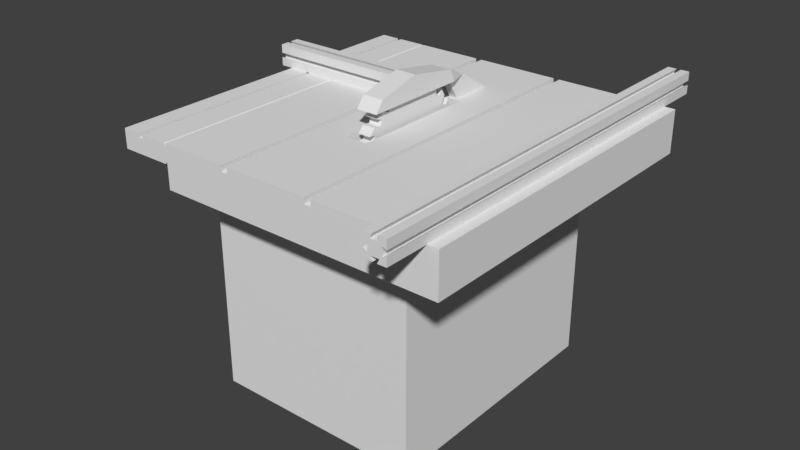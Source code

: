 # Source: CircularSawTable.blend  (saved by Blender 2.79.0; exported with 4.5.12 LTS)
import bpy
from mathutils import Matrix  # noqa: F401  (used for matrix-valued properties, if any)

bpy.ops.wm.read_factory_settings(use_empty=True)
scene = bpy.context.scene
scene.name = 'Scene'

# ---- collections
col_collection_1 = bpy.data.collections.new('Collection 1'); scene.collection.children.link(col_collection_1)

# ---- materials (node trees are filled in below, after node groups)
mat_lookupmaterial = bpy.data.materials.new('LookupMaterial')
mat_lookupmaterial.alpha_threshold = 0.0
mat_lookupmaterial.use_transparent_shadow = False
mat_lookupmaterial.roughness = 0.5
mat_lookupmaterial.line_color = (0.0, 0.0, 0.0, 1.0)

# ---- material node trees

# ---- world
world_world = bpy.data.worlds.new('World'); scene.world = world_world
world_world.color = (0.05088, 0.05088, 0.05088)
world_world.use_sun_shadow = False
world_world.sun_shadow_jitter_overblur = 0.0
world_world.cycles.sampling_method = 'MANUAL'

# ---- meshes
me_circularsaw = bpy.data.meshes.new('CircularSaw')
me_circularsaw.from_pydata([(-0.03, 0.29, 0.01), (-0.03, 0.27, 4.657e-08), (-0.03, 0.28, -0.03), (-0.03, 0.26, 1.676e-08), (-0.03, 0.25, 0.02), (-0.03, -1.356e-08, 5.681e-08), (-0.03, 0.2775, 0.08472), (-0.03, 0.2608, 0.06988), (-0.03, 0.2782, 0.04349), (-0.03, 0.2511, 0.06729), (-0.03, 0.2363, 0.08402), (-0.03, 0.2461, 0.1537), (-0.03, 0.2338, 0.135), (-0.03, 0.2575, 0.114), (-0.03, 0.2252, 0.13), (-0.03, 0.2065, 0.1423), (-0.03, 0.198, 0.2121), (-0.03, 0.1909, 0.1909), (-0.03, 0.2192, 0.1768), (-0.03, 0.1838, 0.1838), (-0.03, 0.1626, 0.1909), (-0.03, 0.1363, 0.2561), (-0.03, 0.135, 0.2338), (-0.03, 0.166, 0.2275), (-0.03, 0.13, 0.2252), (-0.03, 0.1077, 0.2265), (-0.03, 0.0654, 0.2827), (-0.03, 0.06988, 0.2608), (-0.03, 0.1014, 0.2627), (-0.03, 0.06729, 0.2511), (-0.03, 0.04539, 0.2467), (-0.03, -0.01, 0.29), (-0.03, -2.748e-08, 0.27), (-0.03, 0.03, 0.28), (-0.03, 3.663e-09, 0.26), (-0.03, -0.02, 0.25), (-0.03, 0.2561, -0.1363), (-0.03, -0.08472, 0.2775), (-0.03, -0.06988, 0.2608), (-0.03, -0.04349, 0.2782), (-0.03, -0.06729, 0.2511), (-0.03, -0.08402, 0.2363), (-0.03, 0.2121, -0.198), (-0.03, -0.1537, 0.2461), (-0.03, -0.135, 0.2338), (-0.03, -0.114, 0.2575), (-0.03, -0.13, 0.2252), (-0.03, -0.1423, 0.2065), (-0.03, -0.2121, 0.198), (-0.03, -0.1909, 0.1909), (-0.03, -0.1768, 0.2192), (-0.03, -0.1838, 0.1838), (-0.03, -0.1909, 0.1626), (-0.03, -0.2561, 0.1363), (-0.03, -0.2338, 0.135), (-0.03, -0.2275, 0.166), (-0.03, -0.2252, 0.13), (-0.03, -0.2265, 0.1077), (-0.03, -0.2827, 0.0654), (-0.03, -0.2608, 0.06988), (-0.03, -0.2627, 0.1014), (-0.03, -0.2511, 0.06729), (-0.03, -0.2467, 0.04539), (-0.03, -0.29, -0.01), (-0.03, -0.27, -1.676e-08), (-0.03, -0.28, 0.03), (-0.03, -0.26, 1.397e-08), (-0.03, -0.25, -0.02), (-0.03, -0.2775, -0.08472), (-0.03, -0.2608, -0.06988), (-0.03, -0.2782, -0.04349), (-0.03, -0.2511, -0.06729), (-0.03, -0.2363, -0.08402), (-0.03, 0.2827, -0.0654), (-0.03, -0.2461, -0.1537), (-0.03, -0.2338, -0.135), (-0.03, -0.2575, -0.114), (-0.03, -0.2252, -0.13), (-0.03, -0.2065, -0.1423), (-0.03, -0.198, -0.2121), (-0.03, -0.1909, -0.1909), (-0.03, -0.2192, -0.1768), (-0.03, -0.1838, -0.1838), (-0.03, -0.1626, -0.1909), (-0.03, -0.1363, -0.2561), (-0.03, -0.135, -0.2338), (-0.03, -0.166, -0.2275), (-0.03, -0.13, -0.2252), (-0.03, -0.1077, -0.2265), (-0.03, -0.0654, -0.2827), (-0.03, -0.06988, -0.2608), (-0.03, -0.1014, -0.2627), (-0.03, -0.06729, -0.2511), (-0.03, -0.04539, -0.2467), (-0.03, 0.01, -0.29), (-0.03, 3.762e-08, -0.27), (-0.03, -0.03, -0.28), (-0.03, 6.475e-09, -0.26), (-0.03, 0.02, -0.25), (-0.03, 0.08472, -0.2775), (-0.03, 0.06988, -0.2608), (-0.03, 0.04349, -0.2782), (-0.03, 0.06729, -0.2511), (-0.03, 0.08402, -0.2363), (-0.03, 0.1537, -0.2461), (-0.03, 0.135, -0.2338), (-0.03, 0.114, -0.2575), (-0.03, 0.13, -0.2252), (-0.03, 0.1423, -0.2065), (-0.03, 0.1909, -0.1909), (-0.03, 0.1768, -0.2192), (-0.03, 0.1838, -0.1838), (-0.03, 0.1909, -0.1626), (-0.03, 0.2338, -0.135), (-0.03, 0.2275, -0.166), (-0.03, 0.2252, -0.13), (-0.03, 0.2265, -0.1077), (-0.03, 0.2608, -0.06988), (-0.03, 0.2627, -0.1014), (-0.03, 0.2511, -0.06729), (-0.03, 0.2467, -0.04539), (0.03, 0.29, 0.01), (0.03, 0.27, 4.47e-08), (0.03, 0.28, -0.03), (0.03, 0.26, 1.583e-08), (0.03, -1.624e-08, 5.495e-08), (0.03, 0.25, 0.02), (0.03, 0.2467, -0.04539), (0.03, 0.2461, 0.1537), (0.03, 0.2338, 0.135), (0.03, 0.2775, 0.08472), (0.03, 0.2608, 0.06988), (0.03, 0.2782, 0.04349), (0.03, 0.2511, 0.06729), (0.03, 0.2363, 0.08402), (0.03, 0.2575, 0.114), (0.03, 0.2192, 0.1768), (0.03, 0.1909, 0.1909), (0.03, 0.2252, 0.13), (0.03, 0.2065, 0.1423), (0.03, 0.198, 0.2121), (0.03, 0.1838, 0.1838), (0.03, 0.1626, 0.1909), (0.03, 0.1363, 0.2561), (0.03, 0.135, 0.2338), (0.03, 0.166, 0.2275), (0.03, 0.13, 0.2252), (0.03, 0.1077, 0.2265), (0.03, 0.1014, 0.2627), (0.03, 0.06988, 0.2608), (0.03, 0.0654, 0.2827), (0.03, 0.06729, 0.2511), (0.03, 0.04539, 0.2467), (0.03, -0.01, 0.29), (0.03, -3.017e-08, 0.27), (0.03, 0.03, 0.28), (0.03, 9.76e-10, 0.26), (0.03, -0.02, 0.25), (0.03, 0.2121, -0.198), (0.03, 0.1909, -0.1909), (0.03, -0.08472, 0.2775), (0.03, -0.06988, 0.2608), (0.03, -0.04349, 0.2782), (0.03, -0.06729, 0.2511), (0.03, -0.08402, 0.2363), (0.03, -0.1909, -0.1909), (0.03, -0.1838, -0.1838), (0.03, -0.2192, -0.1768), (0.03, -0.2121, 0.198), (0.03, -0.1909, 0.1909), (0.03, -0.1537, 0.2461), (0.03, -0.135, 0.2338), (0.03, -0.114, 0.2575), (0.03, -0.198, -0.2121), (0.03, -0.13, 0.2252), (0.03, -0.1423, 0.2065), (0.03, -0.1768, 0.2192), (0.03, -0.2275, 0.166), (0.03, -0.2338, 0.135), (0.03, -0.1838, 0.1838), (0.03, -0.1909, 0.1626), (0.03, -0.2561, 0.1363), (0.03, -0.1363, -0.2561), (0.03, -0.135, -0.2338), (0.03, -0.2338, -0.135), (0.03, -0.2363, -0.08402), (0.03, -0.2252, 0.13), (0.03, -0.2265, 0.1077), (0.03, -0.2827, 0.0654), (0.03, -0.2608, 0.06988), (0.03, -0.2627, 0.1014), (0.03, -0.2252, -0.13), (0.03, -0.2065, -0.1423), (0.03, -0.2511, 0.06729), (0.03, -0.2467, 0.04539), (0.03, -0.28, 0.03), (0.03, -0.27, -1.863e-08), (0.03, -0.29, -0.01), (0.03, -0.26, 1.304e-08), (0.03, -0.25, -0.02), (0.03, -0.2775, -0.08472), (0.03, -0.2608, -0.06988), (0.03, -0.2782, -0.04349), (0.03, -0.2575, -0.114), (0.03, -0.2461, -0.1537), (0.03, -0.2511, -0.06729), (0.03, 0.2827, -0.0654), (0.03, 0.2627, -0.1014), (0.03, -0.1626, -0.1909), (0.03, -0.166, -0.2275), (0.03, -0.1014, -0.2627), (0.03, -0.06988, -0.2608), (0.03, -0.13, -0.2252), (0.03, -0.1077, -0.2265), (0.03, -0.0654, -0.2827), (0.03, -0.06729, -0.2511), (0.03, -0.04539, -0.2467), (0.03, 0.01, -0.29), (0.03, 3.493e-08, -0.27), (0.03, -0.03, -0.28), (0.03, 3.787e-09, -0.26), (0.03, 0.02, -0.25), (0.03, 0.04349, -0.2782), (0.03, 0.06988, -0.2608), (0.03, 0.08472, -0.2775), (0.03, 0.06729, -0.2511), (0.03, 0.08402, -0.2363), (0.03, 0.1537, -0.2461), (0.03, 0.135, -0.2338), (0.03, 0.114, -0.2575), (0.03, 0.13, -0.2252), (0.03, 0.1423, -0.2065), (0.03, 0.1838, -0.1838), (0.03, 0.1768, -0.2192), (0.03, 0.1909, -0.1626), (0.03, 0.2608, -0.06988), (0.03, 0.2511, -0.06729), (0.03, 0.2561, -0.1363), (0.03, 0.2338, -0.135), (0.03, 0.2252, -0.13), (0.03, 0.2265, -0.1077), (0.03, 0.2275, -0.166)], [], [(1, 0, 2), (5, 3, 120), (1, 2, 120), (5, 4, 3), (3, 1, 120), (7, 6, 8), (5, 10, 9), (8, 4, 7), (4, 5, 9), (9, 7, 4), (12, 11, 13), (5, 15, 14), (17, 16, 18), (5, 20, 19), (22, 21, 23), (5, 25, 24), (27, 26, 28), (5, 30, 29), (32, 31, 33), (5, 35, 34), (13, 10, 12), (14, 12, 10), (10, 5, 14), (18, 15, 17), (19, 17, 15), (23, 20, 22), (24, 22, 20), (28, 25, 27), (29, 27, 25), (33, 30, 32), (34, 32, 30), (30, 5, 34), (25, 5, 29), (20, 5, 24), (15, 5, 19), (38, 37, 39), (40, 38, 35), (41, 40, 5), (35, 5, 40), (39, 35, 38), (44, 43, 45), (5, 47, 46), (45, 41, 44), (41, 5, 46), (46, 44, 41), (49, 48, 50), (5, 52, 51), (54, 53, 55), (5, 57, 56), (59, 58, 60), (5, 62, 61), (64, 63, 65), (5, 67, 66), (69, 68, 70), (5, 72, 71), (50, 47, 49), (51, 49, 47), (47, 5, 51), (55, 52, 54), (56, 54, 52), (60, 57, 59), (61, 59, 57), (65, 62, 64), (66, 64, 62), (70, 67, 69), (71, 69, 67), (67, 5, 71), (62, 5, 66), (57, 5, 61), (52, 5, 56), (75, 74, 76), (78, 77, 5), (75, 76, 72), (77, 72, 5), (72, 77, 75), (80, 79, 81), (5, 83, 82), (81, 78, 80), (78, 5, 82), (82, 80, 78), (85, 84, 86), (5, 88, 87), (90, 89, 91), (5, 93, 92), (95, 94, 96), (5, 98, 97), (100, 99, 101), (5, 103, 102), (105, 104, 106), (5, 108, 107), (86, 83, 85), (87, 85, 83), (83, 5, 87), (91, 88, 90), (92, 90, 88), (96, 93, 95), (97, 95, 93), (101, 98, 100), (102, 100, 98), (106, 103, 105), (107, 105, 103), (103, 5, 107), (98, 5, 102), (93, 5, 97), (88, 5, 92), (109, 42, 110), (5, 112, 111), (110, 108, 109), (108, 5, 111), (111, 109, 108), (113, 36, 114), (5, 116, 115), (114, 112, 113), (112, 5, 115), (115, 113, 112), (117, 73, 118), (5, 120, 119), (118, 116, 117), (116, 5, 119), (119, 117, 116), (122, 123, 121), (125, 127, 124), (122, 127, 123), (125, 124, 126), (124, 127, 122), (131, 132, 130), (125, 133, 134), (132, 131, 126), (126, 133, 125), (133, 126, 131), (129, 135, 128), (125, 138, 139), (137, 136, 140), (125, 141, 142), (144, 145, 143), (125, 146, 147), (149, 148, 150), (125, 151, 152), (154, 155, 153), (125, 156, 157), (135, 129, 134), (138, 134, 129), (134, 138, 125), (136, 137, 139), (141, 139, 137), (145, 144, 142), (146, 142, 144), (148, 149, 147), (151, 147, 149), (155, 154, 152), (156, 152, 154), (152, 156, 125), (147, 151, 125), (142, 146, 125), (139, 141, 125), (161, 162, 160), (163, 157, 161), (164, 125, 163), (157, 163, 125), (162, 161, 157), (171, 172, 170), (125, 174, 175), (172, 171, 164), (164, 174, 125), (174, 164, 171), (169, 176, 168), (125, 179, 180), (178, 177, 181), (125, 186, 187), (189, 190, 188), (125, 193, 194), (196, 195, 197), (125, 198, 199), (201, 202, 200), (125, 205, 185), (176, 169, 175), (179, 175, 169), (175, 179, 125), (177, 178, 180), (186, 180, 178), (190, 189, 187), (193, 187, 189), (195, 196, 194), (198, 194, 196), (202, 201, 199), (205, 199, 201), (199, 205, 125), (194, 198, 125), (187, 193, 125), (180, 186, 125), (184, 203, 204), (192, 125, 191), (184, 185, 203), (191, 125, 185), (185, 184, 191), (165, 167, 173), (125, 166, 208), (167, 165, 192), (192, 166, 125), (166, 192, 165), (183, 209, 182), (125, 212, 213), (211, 210, 214), (125, 215, 216), (218, 219, 217), (125, 220, 221), (223, 222, 224), (125, 225, 226), (228, 229, 227), (125, 230, 231), (209, 183, 208), (212, 208, 183), (208, 212, 125), (210, 211, 213), (215, 213, 211), (219, 218, 216), (220, 216, 218), (222, 223, 221), (225, 221, 223), (229, 228, 226), (230, 226, 228), (226, 230, 125), (221, 225, 125), (216, 220, 125), (213, 215, 125), (159, 233, 158), (125, 232, 234), (233, 159, 231), (231, 232, 125), (232, 231, 159), (238, 241, 237), (125, 239, 240), (241, 238, 234), (234, 239, 125), (239, 234, 238), (235, 207, 206), (125, 236, 127), (207, 235, 240), (240, 236, 125), (236, 240, 235), (49, 169, 168, 48), (86, 209, 208, 83), (19, 141, 137, 17), (118, 207, 240, 116), (44, 171, 170, 43), (96, 219, 216, 93), (20, 142, 141, 19), (43, 170, 172, 45), (101, 222, 221, 98), (22, 144, 143, 21), (106, 229, 226, 103), (79, 173, 167, 81), (46, 174, 171, 44), (47, 175, 174, 46), (21, 143, 145, 23), (24, 146, 144, 22), (25, 147, 146, 24), (48, 168, 176, 50), (27, 149, 150, 26), (45, 172, 164, 41), (80, 165, 173, 79), (26, 150, 148, 28), (51, 179, 169, 49), (29, 151, 149, 27), (52, 180, 179, 51), (30, 152, 151, 29), (54, 178, 181, 53), (32, 154, 153, 31), (85, 183, 182, 84), (110, 233, 231, 108), (53, 181, 177, 55), (56, 186, 178, 54), (119, 236, 235, 117), (31, 153, 155, 33), (57, 187, 186, 56), (120, 127, 236, 119), (34, 156, 154, 32), (1, 122, 121, 0), (59, 189, 188, 58), (117, 235, 206, 73), (35, 157, 156, 34), (83, 208, 166, 82), (0, 121, 123, 2), (112, 234, 232, 111), (18, 136, 139, 15), (111, 232, 159, 109), (13, 135, 134, 10), (78, 192, 191, 77), (113, 238, 237, 36), (3, 124, 122, 1), (58, 188, 190, 60), (84, 182, 209, 86), (4, 126, 124, 3), (61, 193, 189, 59), (42, 158, 233, 110), (23, 145, 142, 20), (81, 167, 192, 78), (62, 194, 193, 61), (76, 203, 185, 72), (28, 148, 147, 25), (33, 155, 152, 30), (87, 212, 183, 85), (2, 123, 127, 120), (64, 196, 197, 63), (88, 213, 212, 87), (77, 191, 184, 75), (90, 211, 214, 89), (12, 129, 128, 11), (89, 214, 210, 91), (7, 131, 130, 6), (63, 197, 195, 65), (92, 215, 211, 90), (6, 130, 132, 8), (66, 198, 196, 64), (93, 216, 215, 92), (67, 199, 198, 66), (95, 218, 217, 94), (69, 201, 200, 68), (9, 133, 131, 7), (94, 217, 219, 96), (10, 134, 133, 9), (97, 220, 218, 95), (74, 204, 203, 76), (98, 221, 220, 97), (68, 200, 202, 70), (109, 159, 158, 42), (71, 205, 201, 69), (38, 161, 160, 37), (100, 223, 224, 99), (11, 128, 135, 13), (72, 185, 205, 71), (116, 240, 239, 115), (37, 160, 162, 39), (99, 224, 222, 101), (8, 132, 126, 4), (55, 177, 180, 52), (115, 239, 238, 113), (102, 225, 223, 100), (50, 176, 175, 47), (103, 226, 225, 102), (75, 184, 204, 74), (36, 237, 241, 114), (40, 163, 161, 38), (105, 228, 227, 104), (14, 138, 129, 12), (73, 206, 207, 118), (41, 164, 163, 40), (15, 139, 138, 14), (60, 190, 187, 57), (114, 241, 234, 112), (104, 227, 229, 106), (17, 137, 140, 16), (65, 195, 194, 62), (39, 162, 157, 35), (107, 230, 228, 105), (70, 202, 199, 67), (82, 166, 165, 80), (108, 231, 230, 107), (91, 210, 213, 88), (16, 140, 136, 18)])
_uv = me_circularsaw.uv_layers.new(name='UVMap')
_uv.uv.foreach_set('vector', [0.2427, 0.649, 0.2427, 0.649, 0.2427, 0.649, 0.2427, 0.649, 0.2427, 0.649, 0.2427, 0.649, 0.2427, 0.649, 0.2427, 0.649, 0.2427, 0.649, 0.2427, 0.649, 0.2427, 0.649, 0.2427, 0.649, 0.2427, 0.649, 0.2427, 0.649, 0.2427, 0.649, 0.2427, 0.649, 0.2427, 0.649, 0.2427, 0.649, 0.2427, 0.649, 0.2427, 0.649, 0.2427, 0.649, 0.2427, 0.649, 0.2427, 0.649, 0.2427, 0.649, 0.2427, 0.649, 0.2427, 0.649, 0.2427, 0.649, 0.2427, 0.649, 0.2427, 0.649, 0.2427, 0.649, 0.2427, 0.649, 0.2427, 0.649, 0.2427, 0.649, 0.2427, 0.649, 0.2427, 0.649, 0.2427, 0.649, 0.2427, 0.649, 0.2427, 0.649, 0.2427, 0.649, 0.2427, 0.649, 0.2427, 0.649, 0.2427, 0.649, 0.2427, 0.649, 0.2427, 0.649, 0.2427, 0.649, 0.2427, 0.649, 0.2427, 0.649, 0.2427, 0.649, 0.2427, 0.649, 0.2427, 0.649, 0.2427, 0.649, 0.2427, 0.649, 0.2427, 0.649, 0.2427, 0.649, 0.01245, 0.981, 0.01245, 0.981, 0.01245, 0.981, 0.2427, 0.649, 0.2427, 0.649, 0.2427, 0.649, 0.2427, 0.649, 0.2427, 0.649, 0.2427, 0.649, 0.2427, 0.649, 0.2427, 0.649, 0.2427, 0.649, 0.2427, 0.649, 0.2427, 0.649, 0.2427, 0.649, 0.2427, 0.649, 0.2427, 0.649, 0.2427, 0.649, 0.2427, 0.649, 0.2427, 0.649, 0.2427, 0.649, 0.2427, 0.649, 0.2427, 0.649, 0.2427, 0.649, 0.2427, 0.649, 0.2427, 0.649, 0.2427, 0.649, 0.2427, 0.649, 0.2427, 0.649, 0.2427, 0.649, 0.2427, 0.649, 0.2427, 0.649, 0.2427, 0.649, 0.01245, 0.981, 0.01245, 0.981, 0.01245, 0.981, 0.01245, 0.981, 0.01245, 0.981, 0.01245, 0.981, 0.01245, 0.981, 0.01245, 0.981, 0.01245, 0.981, 0.2427, 0.649, 0.2427, 0.649, 0.2427, 0.649, 0.2427, 0.649, 0.2427, 0.649, 0.2427, 0.649, 0.2427, 0.649, 0.2427, 0.649, 0.2427, 0.649, 0.2427, 0.649, 0.2427, 0.649, 0.2427, 0.649, 0.2427, 0.649, 0.2427, 0.649, 0.2427, 0.649, 0.2427, 0.649, 0.2427, 0.649, 0.2427, 0.649, 0.2427, 0.649, 0.2427, 0.649, 0.2427, 0.649, 0.2427, 0.649, 0.2427, 0.649, 0.2427, 0.649, 0.2427, 0.649, 0.2427, 0.649, 0.2427, 0.649, 0.2427, 0.649, 0.2427, 0.649, 0.2427, 0.649, 0.2427, 0.649, 0.2427, 0.649, 0.2427, 0.649, 0.2427, 0.649, 0.2427, 0.649, 0.2427, 0.649, 0.2427, 0.649, 0.2427, 0.649, 0.2427, 0.649, 0.2427, 0.649, 0.2427, 0.649, 0.2427, 0.649, 0.2427, 0.649, 0.2427, 0.649, 0.2427, 0.649, 0.2427, 0.649, 0.2427, 0.649, 0.2427, 0.649, 0.2427, 0.649, 0.2427, 0.649, 0.2427, 0.649, 0.2427, 0.649, 0.2427, 0.649, 0.2427, 0.649, 0.2427, 0.649, 0.2427, 0.649, 0.2427, 0.649, 0.2427, 0.649, 0.2427, 0.649, 0.2427, 0.649, 0.2427, 0.649, 0.2427, 0.649, 0.2427, 0.649, 0.2427, 0.649, 0.2427, 0.649, 0.2427, 0.649, 0.2427, 0.649, 0.2427, 0.649, 0.2427, 0.649, 0.2427, 0.649, 0.2427, 0.649, 0.2427, 0.649, 0.2427, 0.649, 0.2427, 0.649, 0.2427, 0.649, 0.2427, 0.649, 0.2427, 0.649, 0.2427, 0.649, 0.2427, 0.649, 0.2427, 0.649, 0.2427, 0.649, 0.2427, 0.649, 0.2427, 0.649, 0.2427, 0.649, 0.2427, 0.649, 0.2427, 0.649, 0.2427, 0.649, 0.2427, 0.649, 0.2427, 0.649, 0.2427, 0.649, 0.2427, 0.649, 0.2427, 0.649, 0.2427, 0.649, 0.2427, 0.649, 0.2427, 0.649, 0.2427, 0.649, 0.2427, 0.649, 0.2427, 0.649, 0.2427, 0.649, 0.2427, 0.649, 0.2427, 0.649, 0.2427, 0.649, 0.2427, 0.649, 0.2427, 0.649, 0.2427, 0.649, 0.2427, 0.649, 0.2427, 0.649, 0.2427, 0.649, 0.2427, 0.649, 0.2427, 0.649, 0.2427, 0.649, 0.2427, 0.649, 0.2427, 0.649, 0.2427, 0.649, 0.2427, 0.649, 0.2427, 0.649, 0.2427, 0.649, 0.2427, 0.649, 0.2427, 0.649, 0.2427, 0.649, 0.2427, 0.649, 0.2427, 0.649, 0.2427, 0.649, 0.2427, 0.649, 0.2427, 0.649, 0.2427, 0.649, 0.2427, 0.649, 0.2427, 0.649, 0.2427, 0.649, 0.2427, 0.649, 0.2427, 0.649, 0.2427, 0.649, 0.2427, 0.649, 0.2427, 0.649, 0.2427, 0.649, 0.2427, 0.649, 0.2427, 0.649, 0.2427, 0.649, 0.2427, 0.649, 0.2427, 0.649, 0.2427, 0.649, 0.2427, 0.649, 0.2427, 0.649, 0.2427, 0.649, 0.2427, 0.649, 0.2427, 0.649, 0.2427, 0.649, 0.2427, 0.649, 0.2427, 0.649, 0.2427, 0.649, 0.2427, 0.649, 0.2427, 0.649, 0.2427, 0.649, 0.2427, 0.649, 0.2427, 0.649, 0.2427, 0.649, 0.2427, 0.649, 0.2427, 0.649, 0.2427, 0.649, 0.2427, 0.649, 0.2427, 0.649, 0.2427, 0.649, 0.2427, 0.649, 0.2427, 0.649, 0.2427, 0.649, 0.2427, 0.649, 0.2427, 0.649, 0.2427, 0.649, 0.2427, 0.649, 0.2427, 0.649, 0.2427, 0.649, 0.2427, 0.649, 0.2427, 0.649, 0.2427, 0.649, 0.2427, 0.649, 0.2427, 0.649, 0.2427, 0.649, 0.2427, 0.649, 0.2427, 0.649, 0.2427, 0.649, 0.2427, 0.649, 0.2427, 0.649, 0.2427, 0.649, 0.2427, 0.649, 0.2427, 0.649, 0.2427, 0.649, 0.2427, 0.649, 0.2427, 0.649, 0.2427, 0.649, 0.2427, 0.649, 0.2427, 0.649, 0.2427, 0.649, 0.2427, 0.649, 0.2427, 0.649, 0.2427, 0.649, 0.2427, 0.649, 0.2427, 0.649, 0.2427, 0.649, 0.2427, 0.649, 0.2427, 0.649, 0.2427, 0.649, 0.2427, 0.649, 0.2427, 0.649, 0.2427, 0.649, 0.2427, 0.649, 0.2427, 0.649, 0.2427, 0.649, 0.2427, 0.649, 0.2427, 0.649, 0.2427, 0.649, 0.2427, 0.649, 0.2427, 0.649, 0.2427, 0.649, 0.2427, 0.649, 0.2427, 0.649, 0.2427, 0.649, 0.2427, 0.649, 0.2427, 0.649, 0.2427, 0.649, 0.2427, 0.649, 0.2427, 0.649, 0.2427, 0.649, 0.2427, 0.649, 0.2427, 0.649, 0.2427, 0.649, 0.2427, 0.649, 0.2427, 0.649, 0.2427, 0.649, 0.2427, 0.649, 0.2427, 0.649, 0.2427, 0.649, 0.2427, 0.649, 0.2427, 0.649, 0.2427, 0.649, 0.2427, 0.649, 0.2427, 0.649, 0.2427, 0.649, 0.2427, 0.649, 0.2427, 0.649, 0.2427, 0.649, 0.2427, 0.649, 0.2427, 0.649, 0.2427, 0.649, 0.2427, 0.649, 0.2427, 0.649, 0.2427, 0.649, 0.2427, 0.649, 0.2427, 0.649, 0.2427, 0.649, 0.2427, 0.649, 0.2427, 0.649, 0.2427, 0.649, 0.2427, 0.649, 0.2427, 0.649, 0.2427, 0.649, 0.2427, 0.649, 0.2427, 0.649, 0.2427, 0.649, 0.2427, 0.649, 0.2427, 0.649, 0.2427, 0.649, 0.2427, 0.649, 0.2427, 0.649, 0.2427, 0.649, 0.2427, 0.649, 0.2427, 0.649, 0.2427, 0.649, 0.2427, 0.649, 0.2427, 0.649, 0.2427, 0.649, 0.2427, 0.649, 0.2427, 0.649, 0.2427, 0.649, 0.2427, 0.649, 0.2427, 0.649, 0.2427, 0.649, 0.2427, 0.649, 0.2427, 0.649, 0.2427, 0.649, 0.2427, 0.649, 0.2427, 0.649, 0.2427, 0.649, 0.2427, 0.649, 0.2427, 0.649, 0.2427, 0.649, 0.2427, 0.649, 0.2427, 0.649, 0.2427, 0.649, 0.2427, 0.649, 0.2427, 0.649, 0.2427, 0.649, 0.2427, 0.649, 0.2427, 0.649, 0.2427, 0.649, 0.2427, 0.649, 0.2427, 0.649, 0.2427, 0.649, 0.2427, 0.649, 0.2427, 0.649, 0.2427, 0.649, 0.2427, 0.649, 0.2427, 0.649, 0.2427, 0.649, 0.2427, 0.649, 0.2427, 0.649, 0.2427, 0.649, 0.2427, 0.649, 0.2427, 0.649, 0.2427, 0.649, 0.2427, 0.649, 0.2427, 0.649, 0.2427, 0.649, 0.2427, 0.649, 0.2427, 0.649, 0.2427, 0.649, 0.2427, 0.649, 0.2427, 0.649, 0.2427, 0.649, 0.01245, 0.981, 0.01245, 0.981, 0.01245, 0.981, 0.2427, 0.649, 0.2427, 0.649, 0.2427, 0.649, 0.2427, 0.649, 0.2427, 0.649, 0.2427, 0.649, 0.2427, 0.649, 0.2427, 0.649, 0.2427, 0.649, 0.2427, 0.649, 0.2427, 0.649, 0.2427, 0.649, 0.2427, 0.649, 0.2427, 0.649, 0.2427, 0.649, 0.2427, 0.649, 0.2427, 0.649, 0.2427, 0.649, 0.2427, 0.649, 0.2427, 0.649, 0.2427, 0.649, 0.2427, 0.649, 0.2427, 0.649, 0.2427, 0.649, 0.2427, 0.649, 0.2427, 0.649, 0.2427, 0.649, 0.2427, 0.649, 0.2427, 0.649, 0.2427, 0.649, 0.01245, 0.981, 0.01245, 0.981, 0.01245, 0.981, 0.01245, 0.981, 0.01245, 0.981, 0.01245, 0.981, 0.01245, 0.981, 0.01245, 0.981, 0.01245, 0.981, 0.2427, 0.649, 0.2427, 0.649, 0.2427, 0.649, 0.2427, 0.649, 0.2427, 0.649, 0.2427, 0.649, 0.2427, 0.649, 0.2427, 0.649, 0.2427, 0.649, 0.2427, 0.649, 0.2427, 0.649, 0.2427, 0.649, 0.2427, 0.649, 0.2427, 0.649, 0.2427, 0.649, 0.2427, 0.649, 0.2427, 0.649, 0.2427, 0.649, 0.2427, 0.649, 0.2427, 0.649, 0.2427, 0.649, 0.2427, 0.649, 0.2427, 0.649, 0.2427, 0.649, 0.2427, 0.649, 0.2427, 0.649, 0.2427, 0.649, 0.2427, 0.649, 0.2427, 0.649, 0.2427, 0.649, 0.2427, 0.649, 0.2427, 0.649, 0.2427, 0.649, 0.2427, 0.649, 0.2427, 0.649, 0.2427, 0.649, 0.2427, 0.649, 0.2427, 0.649, 0.2427, 0.649, 0.2427, 0.649, 0.2427, 0.649, 0.2427, 0.649, 0.2427, 0.649, 0.2427, 0.649, 0.2427, 0.649, 0.2427, 0.649, 0.2427, 0.649, 0.2427, 0.649, 0.2427, 0.649, 0.2427, 0.649, 0.2427, 0.649, 0.2427, 0.649, 0.2427, 0.649, 0.2427, 0.649, 0.2427, 0.649, 0.2427, 0.649, 0.2427, 0.649, 0.2427, 0.649, 0.2427, 0.649, 0.2427, 0.649, 0.2427, 0.649, 0.2427, 0.649, 0.2427, 0.649, 0.2427, 0.649, 0.2427, 0.649, 0.2427, 0.649, 0.2427, 0.649, 0.2427, 0.649, 0.2427, 0.649, 0.2427, 0.649, 0.2427, 0.649, 0.2427, 0.649, 0.2427, 0.649, 0.2427, 0.649, 0.2427, 0.649, 0.2427, 0.649, 0.2427, 0.649, 0.2427, 0.649, 0.2427, 0.649, 0.2427, 0.649, 0.2427, 0.649, 0.2427, 0.649, 0.2427, 0.649, 0.2427, 0.649, 0.2427, 0.649, 0.2427, 0.649, 0.2427, 0.649, 0.2427, 0.649, 0.2427, 0.649, 0.2427, 0.649, 0.2427, 0.649, 0.2427, 0.649, 0.2427, 0.649, 0.2427, 0.649, 0.2427, 0.649, 0.2427, 0.649, 0.2427, 0.649, 0.2427, 0.649, 0.2427, 0.649, 0.2427, 0.649, 0.2427, 0.649, 0.2427, 0.649, 0.2427, 0.649, 0.2427, 0.649, 0.2427, 0.649, 0.2427, 0.649, 0.2427, 0.649, 0.2427, 0.649, 0.2427, 0.649, 0.2427, 0.649, 0.2427, 0.649, 0.2427, 0.649, 0.2427, 0.649, 0.2427, 0.649, 0.2427, 0.649, 0.2427, 0.649, 0.2427, 0.649, 0.2427, 0.649, 0.2427, 0.649, 0.2427, 0.649, 0.2427, 0.649, 0.2427, 0.649, 0.2427, 0.649, 0.2427, 0.649, 0.2427, 0.649, 0.2427, 0.649, 0.2427, 0.649, 0.2427, 0.649, 0.2427, 0.649, 0.2427, 0.649, 0.2427, 0.649, 0.2427, 0.649, 0.2427, 0.649, 0.2427, 0.649, 0.2427, 0.649, 0.2427, 0.649, 0.2427, 0.649, 0.2427, 0.649, 0.2427, 0.649, 0.2427, 0.649, 0.2427, 0.649, 0.2427, 0.649, 0.2427, 0.649, 0.2427, 0.649, 0.2427, 0.649, 0.2427, 0.649, 0.2427, 0.649, 0.2427, 0.649, 0.2427, 0.649, 0.2427, 0.649, 0.2427, 0.649, 0.2427, 0.649, 0.2427, 0.649, 0.2427, 0.649, 0.2427, 0.649, 0.2427, 0.649, 0.2427, 0.649, 0.2427, 0.649, 0.2427, 0.649, 0.2427, 0.649, 0.2427, 0.649, 0.2427, 0.649, 0.2427, 0.649, 0.2427, 0.649, 0.2427, 0.649, 0.2427, 0.649, 0.2427, 0.649, 0.2427, 0.649, 0.2427, 0.649, 0.2427, 0.649, 0.2427, 0.649, 0.2427, 0.649, 0.2427, 0.649, 0.2427, 0.649, 0.2427, 0.649, 0.2427, 0.649, 0.2427, 0.649, 0.2427, 0.649, 0.2427, 0.649, 0.2427, 0.649, 0.2427, 0.649, 0.2427, 0.649, 0.2427, 0.649, 0.2427, 0.649, 0.2427, 0.649, 0.2427, 0.649, 0.2427, 0.649, 0.2427, 0.649, 0.2427, 0.649, 0.2427, 0.649, 0.2427, 0.649, 0.2427, 0.649, 0.2427, 0.649, 0.2427, 0.649, 0.2427, 0.649, 0.2427, 0.649, 0.2427, 0.649, 0.2427, 0.649, 0.2427, 0.649, 0.2427, 0.649, 0.2427, 0.649, 0.2427, 0.649, 0.2427, 0.649, 0.2427, 0.649, 0.2427, 0.649, 0.2427, 0.649, 0.2427, 0.649, 0.2427, 0.649, 0.2427, 0.649, 0.2427, 0.649, 0.2427, 0.649, 0.2427, 0.649, 0.2427, 0.649, 0.2427, 0.649, 0.2427, 0.649, 0.2427, 0.649, 0.2427, 0.649, 0.2427, 0.649, 0.2427, 0.649, 0.2427, 0.649, 0.2427, 0.649, 0.2427, 0.649, 0.2427, 0.649, 0.2427, 0.649, 0.2427, 0.649, 0.2427, 0.649, 0.2427, 0.649, 0.2427, 0.649, 0.2427, 0.649, 0.2427, 0.649, 0.2427, 0.649, 0.2427, 0.649, 0.2427, 0.649, 0.2427, 0.649, 0.2427, 0.649, 0.2427, 0.649, 0.2427, 0.649, 0.2427, 0.649, 0.2427, 0.649, 0.2427, 0.649, 0.2427, 0.649, 0.2427, 0.649, 0.2427, 0.649, 0.2427, 0.649, 0.2427, 0.649, 0.2427, 0.649, 0.2427, 0.649, 0.2427, 0.649, 0.2427, 0.649, 0.2427, 0.649, 0.2427, 0.649, 0.2427, 0.649, 0.2427, 0.649, 0.2427, 0.649, 0.2427, 0.649, 0.2427, 0.649, 0.2427, 0.649, 0.2427, 0.649, 0.2427, 0.649, 0.2427, 0.649, 0.2427, 0.649, 0.2427, 0.649, 0.2427, 0.649, 0.2427, 0.649, 0.2427, 0.649, 0.2427, 0.649, 0.2427, 0.649, 0.2427, 0.649, 0.2427, 0.649, 0.2427, 0.649, 0.2427, 0.649, 0.2427, 0.649, 0.2427, 0.649, 0.2427, 0.649, 0.2427, 0.649, 0.2427, 0.649, 0.2427, 0.649, 0.2427, 0.649, 0.2427, 0.649, 0.2427, 0.649, 0.2427, 0.649, 0.2427, 0.649, 0.2427, 0.649, 0.2427, 0.649, 0.2427, 0.649, 0.2427, 0.649, 0.2427, 0.649, 0.2427, 0.649, 0.2427, 0.649, 0.2427, 0.649, 0.2427, 0.649, 0.2427, 0.649, 0.2427, 0.649, 0.2427, 0.649, 0.2427, 0.649, 0.2427, 0.649, 0.2427, 0.649, 0.2427, 0.649, 0.2427, 0.649, 0.2427, 0.649, 0.2427, 0.649, 0.2427, 0.649, 0.2427, 0.649, 0.2427, 0.649, 0.2427, 0.649, 0.2427, 0.649, 0.2427, 0.649, 0.2427, 0.649, 0.2427, 0.649, 0.2427, 0.649, 0.2427, 0.649, 0.2427, 0.649, 0.2427, 0.649, 0.2427, 0.649, 0.2427, 0.649, 0.2427, 0.649, 0.2427, 0.649, 0.2427, 0.649, 0.2427, 0.649, 0.2427, 0.649, 0.2427, 0.649, 0.2427, 0.649, 0.2427, 0.649, 0.2427, 0.649, 0.2427, 0.649, 0.2427, 0.649, 0.2427, 0.649, 0.2427, 0.649, 0.2427, 0.649, 0.2427, 0.649, 0.2427, 0.649, 0.2427, 0.649, 0.2427, 0.649, 0.2427, 0.649, 0.2427, 0.649, 0.2427, 0.649, 0.2427, 0.649, 0.2427, 0.649, 0.2427, 0.649, 0.2427, 0.649, 0.2427, 0.649, 0.2427, 0.649, 0.2427, 0.649, 0.2427, 0.649, 0.2427, 0.649, 0.2427, 0.649, 0.2427, 0.649, 0.2427, 0.649, 0.2427, 0.649, 0.2427, 0.649, 0.2427, 0.649, 0.2427, 0.649, 0.2427, 0.649, 0.2427, 0.649, 0.2427, 0.649, 0.2427, 0.649, 0.2427, 0.649, 0.2427, 0.649, 0.2427, 0.649, 0.2427, 0.649, 0.2427, 0.649, 0.2427, 0.649, 0.2427, 0.649, 0.2427, 0.649, 0.2427, 0.649, 0.2427, 0.649, 0.2427, 0.649, 0.2427, 0.649, 0.2427, 0.649, 0.2427, 0.649, 0.2427, 0.649, 0.2427, 0.649, 0.2427, 0.649, 0.2427, 0.649, 0.2427, 0.649, 0.2427, 0.649, 0.2427, 0.649, 0.2427, 0.649, 0.2427, 0.649, 0.2427, 0.649, 0.2427, 0.649, 0.2427, 0.649, 0.2427, 0.649, 0.2427, 0.649, 0.2427, 0.649, 0.2427, 0.649, 0.2427, 0.649, 0.2427, 0.649, 0.2427, 0.649, 0.2427, 0.649, 0.2427, 0.649, 0.2427, 0.649, 0.2427, 0.649, 0.2427, 0.649, 0.2427, 0.649, 0.2427, 0.649, 0.2427, 0.649, 0.2427, 0.649, 0.2427, 0.649, 0.2427, 0.649, 0.2427, 0.649, 0.2427, 0.649, 0.2427, 0.649, 0.2427, 0.649, 0.2427, 0.649, 0.2427, 0.649, 0.2427, 0.649, 0.2427, 0.649, 0.2427, 0.649, 0.2427, 0.649, 0.2427, 0.649, 0.2427, 0.649, 0.2427, 0.649, 0.2427, 0.649, 0.2427, 0.649, 0.2427, 0.649, 0.2427, 0.649, 0.2427, 0.649, 0.2427, 0.649, 0.2427, 0.649, 0.2427, 0.649, 0.2427, 0.649, 0.2427, 0.649, 0.2427, 0.649, 0.2427, 0.649, 0.2427, 0.649, 0.2427, 0.649, 0.2427, 0.649, 0.2427, 0.649, 0.2427, 0.649, 0.2427, 0.649, 0.2427, 0.649, 0.2427, 0.649, 0.2427, 0.649, 0.2427, 0.649, 0.2427, 0.649, 0.2427, 0.649, 0.2427, 0.649, 0.2427, 0.649, 0.2427, 0.649, 0.2427, 0.649, 0.2427, 0.649, 0.2427, 0.649, 0.2427, 0.649, 0.2427, 0.649, 0.2427, 0.649, 0.2427, 0.649, 0.2427, 0.649, 0.2427, 0.649, 0.2427, 0.649, 0.2427, 0.649, 0.2427, 0.649, 0.2427, 0.649, 0.2427, 0.649, 0.2427, 0.649, 0.2427, 0.649, 0.2427, 0.649, 0.2427, 0.649, 0.2427, 0.649, 0.2427, 0.649, 0.2427, 0.649, 0.2427, 0.649, 0.2427, 0.649, 0.2427, 0.649, 0.2427, 0.649, 0.2427, 0.649, 0.2427, 0.649, 0.2427, 0.649, 0.2427, 0.649, 0.2427, 0.649, 0.2427, 0.649, 0.2427, 0.649, 0.2427, 0.649, 0.2427, 0.649, 0.2427, 0.649, 0.2427, 0.649, 0.2427, 0.649, 0.2427, 0.649, 0.2427, 0.649, 0.2427, 0.649, 0.2427, 0.649, 0.2427, 0.649, 0.2427, 0.649, 0.2427, 0.649, 0.2427, 0.649, 0.2427, 0.649, 0.2427, 0.649, 0.2427, 0.649, 0.2427, 0.649, 0.2427, 0.649, 0.2427, 0.649, 0.2427, 0.649, 0.2427, 0.649, 0.2427, 0.649, 0.2427, 0.649, 0.2427, 0.649, 0.2427, 0.649, 0.2427, 0.649, 0.2427, 0.649, 0.2427, 0.649, 0.2427, 0.649, 0.2427, 0.649, 0.2427, 0.649, 0.2427, 0.649, 0.2427, 0.649, 0.2427, 0.649, 0.2427, 0.649, 0.2427, 0.649, 0.2427, 0.649, 0.2427, 0.649, 0.2427, 0.649, 0.2427, 0.649, 0.2427, 0.649, 0.2427, 0.649, 0.2427, 0.649, 0.2427, 0.649, 0.2427, 0.649, 0.2427, 0.649, 0.2427, 0.649, 0.2427, 0.649, 0.2427, 0.649, 0.2427, 0.649, 0.2427, 0.649, 0.2427, 0.649, 0.2427, 0.649, 0.2427, 0.649, 0.2427, 0.649, 0.2427, 0.649, 0.2427, 0.649, 0.2427, 0.649, 0.2427, 0.649, 0.2427, 0.649, 0.2427, 0.649, 0.2427, 0.649, 0.2427, 0.649, 0.2427, 0.649, 0.2427, 0.649, 0.2427, 0.649, 0.2427, 0.649, 0.2427, 0.649, 0.2427, 0.649, 0.2427, 0.649, 0.2427, 0.649, 0.2427, 0.649, 0.2427, 0.649, 0.2427, 0.649, 0.2427, 0.649, 0.2427, 0.649, 0.2427, 0.649, 0.2427, 0.649, 0.2427, 0.649, 0.2427, 0.649, 0.2427, 0.649, 0.2427, 0.649, 0.2427, 0.649, 0.2427, 0.649, 0.2427, 0.649, 0.2427, 0.649, 0.2427, 0.649, 0.2427, 0.649, 0.2427, 0.649, 0.2427, 0.649, 0.2427, 0.649, 0.2427, 0.649, 0.2427, 0.649, 0.2427, 0.649, 0.2427, 0.649, 0.2427, 0.649, 0.2427, 0.649, 0.2427, 0.649, 0.2427, 0.649, 0.2427, 0.649, 0.2427, 0.649, 0.2427, 0.649, 0.2427, 0.649, 0.2427, 0.649, 0.2427, 0.649, 0.2427, 0.649, 0.2427, 0.649, 0.2427, 0.649, 0.2427, 0.649, 0.2427, 0.649, 0.2427, 0.649, 0.2427, 0.649, 0.2427, 0.649, 0.2427, 0.649, 0.2427, 0.649, 0.2427, 0.649, 0.2427, 0.649, 0.2427, 0.649, 0.2427, 0.649, 0.2427, 0.649, 0.2427, 0.649, 0.2427, 0.649, 0.2427, 0.649, 0.2427, 0.649, 0.2427, 0.649, 0.2427, 0.649, 0.2427, 0.649, 0.2427, 0.649, 0.2427, 0.649, 0.2427, 0.649, 0.2427, 0.649, 0.2427, 0.649, 0.2427, 0.649, 0.2427, 0.649, 0.2427, 0.649, 0.2427, 0.649, 0.2427, 0.649, 0.2427, 0.649, 0.2427, 0.649, 0.2427, 0.649, 0.2427, 0.649, 0.2427, 0.649, 0.2427, 0.649, 0.2427, 0.649, 0.2427, 0.649, 0.2427, 0.649, 0.2427, 0.649, 0.2427, 0.649, 0.2427, 0.649, 0.2427, 0.649, 0.2427, 0.649, 0.2427, 0.649, 0.2427, 0.649, 0.2427, 0.649, 0.2427, 0.649, 0.2427, 0.649, 0.2427, 0.649, 0.2427, 0.649, 0.2427, 0.649, 0.2427, 0.649, 0.2427, 0.649, 0.2427, 0.649, 0.2427, 0.649, 0.2427, 0.649, 0.2427, 0.649, 0.2427, 0.649, 0.2427, 0.649, 0.2427, 0.649, 0.2427, 0.649, 0.2427, 0.649, 0.2427, 0.649, 0.2427, 0.649, 0.2427, 0.649, 0.2427, 0.649, 0.2427, 0.649, 0.2427, 0.649, 0.2427, 0.649, 0.2427, 0.649, 0.2427, 0.649, 0.2427, 0.649, 0.2427, 0.649, 0.2427, 0.649, 0.2427, 0.649, 0.2427, 0.649, 0.2427, 0.649, 0.2427, 0.649, 0.2427, 0.649, 0.2427, 0.649, 0.2427, 0.649, 0.2427, 0.649, 0.2427, 0.649, 0.2427, 0.649, 0.2427, 0.649, 0.2427, 0.649, 0.2427, 0.649, 0.2427, 0.649, 0.2427, 0.649, 0.2427, 0.649, 0.2427, 0.649, 0.2427, 0.649, 0.2427, 0.649, 0.2427, 0.649, 0.2427, 0.649, 0.2427, 0.649, 0.2427, 0.649, 0.2427, 0.649, 0.2427, 0.649, 0.2427, 0.649, 0.2427, 0.649, 0.2427, 0.649, 0.2427, 0.649, 0.2427, 0.649, 0.2427, 0.649, 0.2427, 0.649, 0.2427, 0.649, 0.2427, 0.649, 0.2427, 0.649, 0.2427, 0.649, 0.2427, 0.649, 0.2427, 0.649, 0.2427, 0.649, 0.2427, 0.649, 0.2427, 0.649, 0.2427, 0.649, 0.2427, 0.649, 0.2427, 0.649, 0.2427, 0.649, 0.2427, 0.649, 0.2427, 0.649, 0.2427, 0.649, 0.2427, 0.649, 0.2427, 0.649, 0.2427, 0.649, 0.2427, 0.649, 0.2427, 0.649, 0.2427, 0.649, 0.2427, 0.649, 0.2427, 0.649, 0.2427, 0.649, 0.2427, 0.649, 0.2427, 0.649, 0.2427, 0.649, 0.2427, 0.649, 0.2427, 0.649, 0.2427, 0.649, 0.2427, 0.649, 0.2427, 0.649, 0.2427, 0.649, 0.2427, 0.649, 0.2427, 0.649, 0.2427, 0.649, 0.2427, 0.649, 0.2427, 0.649, 0.2427, 0.649, 0.2427, 0.649, 0.2427, 0.649, 0.2427, 0.649, 0.2427, 0.649, 0.2427, 0.649, 0.2427, 0.649, 0.2427, 0.649, 0.2427, 0.649, 0.2427, 0.649, 0.2427, 0.649, 0.2427, 0.649, 0.2427, 0.649, 0.2427, 0.649, 0.2427, 0.649, 0.2427, 0.649, 0.2427, 0.649, 0.2427, 0.649, 0.2427, 0.649])
me_circularsaw.materials.append(mat_lookupmaterial)
me_circularsaw.use_remesh_preserve_volume = False
me_circularsaw.use_remesh_preserve_attributes = False
me_circularsaw.use_mirror_vertex_groups = False
me_circularsaw.update()
me_sawtable = bpy.data.meshes.new('SawTable')
me_sawtable.from_pydata([(2.384e-07, -0.6, -0.9), (2.384e-07, 0.6, -0.9), (0.5, -0.6, 0.1), (0.5, 0.6, 0.1), (-0.5, -0.6, 0.1), (-0.5, 0.6, 0.1), (2.384e-07, 0.6, 0.1), (2.384e-07, -0.6, 0.1), (-0.5, 0.6, -0.9), (-0.5, -0.6, -0.9), (0.5, 0.6, -0.9), (0.5, -0.6, -0.9), (-0.55, -0.8, 0.1), (-0.55, 0.6, 0.1), (-0.55, -0.8, 0.3), (-0.55, 0.6, 0.3), (-0.23, -0.8, 0.3), (-0.23, 0.6, 0.3), (-0.23, -0.8, 0.27), (-0.23, 0.6, 0.27), (-0.2, -0.8, 0.27), (-0.2, 0.6, 0.27), (-0.2, -0.8, 0.3), (-0.2, 0.6, 0.3), (-0.1, -0.8, 0.3), (-0.1, 0.6, 0.3), (0.1, -0.8, 0.3), (0.1, 0.6, 0.3), (0.2, -0.8, 0.3), (0.2, 0.6, 0.3), (0.2, -0.8, 0.27), (0.2, 0.6, 0.27), (0.23, 0.6, 0.27), (0.23, -0.8, 0.27), (0.23, 0.6, 0.3), (0.23, -0.8, 0.3), (0.55, 0.6, 0.3), (0.55, -0.8, 0.3), (0.55, 0.6, 0.1), (0.55, -0.8, 0.1), (0.5, -0.8, 0.1), (-0.5, -0.8, 0.1), (-0.55, 0.8, 0.1), (-0.55, 0.8, 0.3), (-0.23, 0.8, 0.3), (-0.23, 0.8, 0.27), (-0.2, 0.8, 0.27), (-0.2, 0.8, 0.3), (-0.1, 0.8, 0.3), (0.1, 0.8, 0.3), (0.2, 0.8, 0.3), (0.2, 0.8, 0.27), (0.23, 0.8, 0.27), (0.23, 0.8, 0.3), (0.55, 0.8, 0.3), (0.55, 0.8, 0.1), (0.5, 0.8, 0.1), (-0.5, 0.8, 0.1), (0.55, -0.6, 0.1), (0.23, -0.6, 0.3), (0.1, -0.6, 0.3), (-0.2, -0.6, 0.3), (-0.55, -0.6, 0.3), (0.55, -0.6, 0.3), (0.2, -0.6, 0.3), (-0.1, -0.6, 0.3), (-0.2, -0.6, 0.27), (-0.23, -0.6, 0.3), (-0.55, -0.6, 0.1), (0.23, -0.6, 0.27), (-0.05, -0.3, 0.3), (0.05, -0.3, 0.3), (0.05, 0.3, 0.3), (-0.05, 0.3, 0.3), (-0.05, -0.3, 0.1), (0.05, -0.3, 0.1), (0.05, 0.3, 0.1), (-0.05, 0.3, 0.1), (-0.56, -0.8, 0.21), (-0.56, 0.6, 0.21), (-0.56, -0.8, 0.3), (-0.56, 0.6, 0.3), (-0.56, 0.8, 0.21), (-0.56, 0.8, 0.3), (-0.56, -0.6, 0.3), (-0.56, -0.6, 0.21), (-0.55, -0.8, 0.22), (-0.55, 0.6, 0.22), (-0.55, -0.8, 0.29), (-0.55, 0.6, 0.29), (-0.55, 0.8, 0.22), (-0.55, 0.8, 0.29), (-0.55, -0.6, 0.29), (-0.55, -0.6, 0.22), (-0.8, -0.8, 0.21), (-0.8, 0.6, 0.21), (-0.8, -0.8, 0.3), (-0.8, 0.6, 0.3), (-0.8, 0.8, 0.21), (-0.8, 0.8, 0.3), (-0.8, -0.6, 0.3), (-0.8, -0.6, 0.21), (0.8, 0.6, 0.3), (0.8, -0.8, 0.3), (0.8, 0.6, 0.1), (0.8, -0.8, 0.1), (0.8, 0.8, 0.3), (0.8, 0.8, 0.1), (0.8, -0.6, 0.1), (0.8, -0.6, 0.3), (0.65, -1.0, 0.4), (0.69, -1.0, 0.4), (0.68, -1.0, 0.38), (0.72, -1.0, 0.38), (0.71, -1.0, 0.4), (0.75, -1.0, 0.4), (0.75, -1.0, 0.36), (0.73, -1.0, 0.37), (0.73, -1.0, 0.33), (0.75, -1.0, 0.34), (0.75, -1.0, 0.3), (0.71, -1.0, 0.3), (0.72, -1.0, 0.32), (0.68, -1.0, 0.32), (0.69, -1.0, 0.3), (0.65, -1.0, 0.3), (0.65, -1.0, 0.34), (0.67, -1.0, 0.33), (0.67, -1.0, 0.37), (0.65, -1.0, 0.36), (0.65, 1.0, 0.4), (0.69, 1.0, 0.4), (0.68, 1.0, 0.38), (0.72, 1.0, 0.38), (0.71, 1.0, 0.4), (0.75, 1.0, 0.4), (0.75, 1.0, 0.36), (0.73, 1.0, 0.37), (0.73, 1.0, 0.33), (0.75, 1.0, 0.34), (0.75, 1.0, 0.3), (0.71, 1.0, 0.3), (0.72, 1.0, 0.32), (0.68, 1.0, 0.32), (0.69, 1.0, 0.3), (0.65, 1.0, 0.3), (0.65, 1.0, 0.34), (0.67, 1.0, 0.33), (0.67, 1.0, 0.37), (0.65, 1.0, 0.36), (-0.86, 0.25, 0.4), (-0.86, 0.21, 0.4), (-0.86, 0.22, 0.38), (-0.86, 0.18, 0.38), (-0.86, 0.19, 0.4), (-0.86, 0.15, 0.4), (-0.86, 0.15, 0.36), (-0.86, 0.17, 0.37), (-0.86, 0.17, 0.33), (-0.86, 0.15, 0.34), (-0.86, 0.15, 0.3), (-0.86, 0.19, 0.3), (-0.86, 0.18, 0.32), (-0.86, 0.22, 0.32), (-0.86, 0.21, 0.3), (-0.86, 0.25, 0.3), (-0.86, 0.25, 0.34), (-0.86, 0.23, 0.33), (-0.86, 0.23, 0.37), (-0.86, 0.25, 0.36), (-0.06, 0.25, 0.4), (-0.06, 0.21, 0.4), (-0.06, 0.22, 0.38), (-0.06, 0.18, 0.38), (-0.06, 0.19, 0.4), (-0.06, 0.15, 0.4), (-0.06, 0.15, 0.36), (-0.06, 0.17, 0.37), (-0.06, 0.17, 0.33), (-0.06, 0.15, 0.34), (-0.06, 0.15, 0.3), (-0.06, 0.19, 0.3), (-0.06, 0.18, 0.32), (-0.06, 0.22, 0.32), (-0.06, 0.21, 0.3), (-0.06, 0.25, 0.3), (-0.06, 0.25, 0.34), (-0.06, 0.23, 0.33), (-0.06, 0.23, 0.37), (-0.06, 0.25, 0.36), (-0.71, -0.8, 0.3), (-0.71, 0.6, 0.3), (-0.71, 0.8, 0.3), (-0.71, -0.6, 0.3), (-0.71, -0.8, 0.28), (-0.71, 0.6, 0.28), (-0.71, 0.8, 0.28), (-0.71, -0.6, 0.28), (-0.69, -0.8, 0.28), (-0.69, 0.6, 0.28), (-0.69, 0.8, 0.28), (-0.69, -0.6, 0.28), (-0.69, -0.8, 0.3), (-0.69, 0.6, 0.3), (-0.69, 0.8, 0.3), (-0.69, -0.6, 0.3), (0.02, 0.52, 0.3), (-0.02, 0.52, 0.3), (-0.02, 0.32, 0.3), (0.02, 0.32, 0.3), (-0.04, 0.2, 0.43), (0.04, 0.2, 0.43), (-0.04, 2.98e-08, 0.48), (0.04, 2.98e-08, 0.48), (-0.04, -0.2, 0.43), (0.04, -0.2, 0.43), (0.05, 0.23, 0.46), (-0.05, 0.23, 0.46), (0.05, 0.0, 0.5), (-0.05, 0.0, 0.5), (0.05, -0.2, 0.45), (-0.05, -0.2, 0.45), (-0.02, 0.26, 0.4), (0.02, 0.26, 0.4), (0.02, 0.36, 0.4), (-0.02, 0.36, 0.4), (0.05, 0.26, 0.4), (-0.04, -0.24, 0.4), (-0.05, 0.26, 0.4), (-0.04, 0.26, 0.4), (0.05, -0.24, 0.4), (-0.05, -0.24, 0.4), (0.04, 0.26, 0.4), (0.04, -0.24, 0.4)], [], [(0, 11, 2, 7), (1, 8, 5, 6), (0, 1, 10, 11), (10, 1, 6, 3), (9, 0, 7, 4), (11, 10, 3, 2), (1, 0, 9, 8), (8, 9, 4, 5), (12, 68, 4), (13, 68, 62, 15), (15, 62, 67, 17), (17, 67, 16, 18, 19), (19, 18, 20, 66, 21), (21, 66, 61, 23), (29, 72, 71, 64), (23, 61, 70, 73), (29, 64, 28, 30, 31), (31, 30, 33, 69, 32), (32, 69, 59, 34), (34, 59, 63, 36), (38, 55, 107, 104), (3, 38, 58, 2), (4, 7, 41), (7, 2, 40), (41, 7, 40), (12, 4, 41), (39, 40, 2), (22, 20, 24), (28, 26, 30), (26, 24, 20, 30), (12, 18, 16, 14), (33, 39, 37, 35), (40, 30, 20, 41), (30, 40, 33), (20, 18, 41), (41, 18, 12), (39, 33, 40), (29, 31, 51, 50), (31, 32, 52, 51), (15, 17, 44, 43), (25, 27, 49, 48), (34, 36, 54, 53), (21, 23, 47, 46), (17, 19, 45, 44), (27, 29, 50, 49), (36, 63, 109, 102), (13, 15, 43, 42), (23, 25, 48, 47), (32, 34, 53, 52), (19, 21, 46, 45), (3, 6, 56), (6, 5, 57), (3, 56, 55, 38), (5, 13, 42, 57), (43, 44, 42), (44, 45, 42), (54, 55, 53), (52, 53, 55), (50, 51, 49), (47, 48, 46), (48, 49, 51, 46), (57, 56, 6), (57, 46, 51, 56), (51, 52, 56), (46, 57, 45), (42, 45, 57), (55, 56, 52), (5, 4, 68, 13), (62, 68, 12, 14), (64, 60, 26, 28), (61, 66, 20, 22), (63, 59, 35, 37), (67, 62, 14, 16), (65, 61, 22, 24), (54, 36, 102, 106), (60, 65, 24, 26), (2, 58, 39), (59, 69, 33, 35), (25, 73, 72, 27), (71, 70, 65, 60), (60, 64, 71), (65, 70, 61), (23, 73, 25), (27, 72, 29), (73, 70, 74, 77), (70, 71, 75, 74), (71, 72, 76, 75), (72, 73, 77, 76), (74, 75, 76, 77), (192, 191, 195, 196), (85, 101, 95, 79), (191, 193, 197, 195), (87, 89, 92, 93), (87, 90, 91, 89), (92, 88, 86, 93), (78, 86, 88, 80), (79, 87, 93, 85), (80, 88, 92, 84), (81, 89, 91, 83), (84, 92, 89, 81), (85, 93, 86, 78), (82, 90, 87, 79), (83, 91, 90, 82), (95, 101, 100, 97), (95, 97, 99, 98), (100, 101, 94, 96), (97, 100, 193, 191), (99, 97, 191, 192), (78, 94, 101, 85), (79, 95, 98, 82), (100, 96, 190, 193), (102, 109, 108, 104), (102, 104, 107, 106), (108, 109, 103, 105), (39, 58, 108, 105), (58, 38, 104, 108), (55, 54, 106, 107), (63, 37, 103, 109), (37, 39, 105, 103), (129, 128, 110), (111, 110, 112), (110, 128, 112), (114, 113, 115), (116, 115, 117), (115, 113, 117), (119, 118, 120), (121, 120, 122), (120, 118, 122), (124, 123, 125), (126, 125, 127), (125, 123, 127), (127, 123, 112, 128), (118, 117, 113, 122), (112, 123, 122, 113), (149, 130, 148), (131, 132, 130), (130, 132, 148), (134, 135, 133), (136, 137, 135), (135, 137, 133), (139, 140, 138), (141, 142, 140), (140, 142, 138), (144, 145, 143), (146, 147, 145), (145, 147, 143), (147, 148, 132, 143), (138, 142, 133, 137), (132, 133, 142, 143), (112, 132, 131, 111), (127, 147, 146, 126), (120, 140, 139, 119), (113, 133, 132, 112), (128, 148, 147, 127), (121, 141, 140, 120), (114, 134, 133, 113), (129, 149, 148, 128), (122, 142, 141, 121), (115, 135, 134, 114), (123, 143, 142, 122), (116, 136, 135, 115), (110, 130, 149, 129), (124, 144, 143, 123), (117, 137, 136, 116), (125, 145, 144, 124), (118, 138, 137, 117), (111, 131, 130, 110), (126, 146, 145, 125), (119, 139, 138, 118), (169, 168, 150), (151, 150, 152), (150, 168, 152), (154, 153, 155), (156, 155, 157), (155, 153, 157), (159, 158, 160), (161, 160, 162), (160, 158, 162), (164, 163, 165), (166, 165, 167), (165, 163, 167), (167, 163, 152, 168), (158, 157, 153, 162), (152, 163, 162, 153), (189, 170, 188), (171, 172, 170), (170, 172, 188), (174, 175, 173), (176, 177, 175), (175, 177, 173), (179, 180, 178), (181, 182, 180), (180, 182, 178), (184, 185, 183), (186, 187, 185), (185, 187, 183), (187, 188, 172, 183), (178, 182, 173, 177), (172, 173, 182, 183), (152, 172, 171, 151), (167, 187, 186, 166), (160, 180, 179, 159), (153, 173, 172, 152), (168, 188, 187, 167), (161, 181, 180, 160), (154, 174, 173, 153), (169, 189, 188, 168), (162, 182, 181, 161), (155, 175, 174, 154), (163, 183, 182, 162), (156, 176, 175, 155), (150, 170, 189, 169), (164, 184, 183, 163), (157, 177, 176, 156), (165, 185, 184, 164), (158, 178, 177, 157), (151, 171, 170, 150), (166, 186, 185, 165), (159, 179, 178, 158), (193, 190, 194, 197), (195, 197, 201, 199), (196, 195, 199, 200), (197, 194, 198, 201), (199, 201, 205, 203), (200, 199, 203, 204), (201, 198, 202, 205), (203, 205, 84, 81), (204, 203, 81, 83), (205, 202, 80, 84), (94, 194, 190, 96), (78, 198, 194, 94), (80, 202, 198, 78), (204, 83, 200), (192, 196, 99), (98, 99, 196), (83, 82, 200), (98, 196, 200, 82), (209, 208, 207, 206), (211, 210, 222, 223), (210, 211, 213, 212), (212, 213, 215, 214), (206, 207, 225, 224), (216, 217, 219, 218), (218, 219, 221, 220), (208, 209, 223, 222), (217, 216, 224, 225), (206, 224, 223, 209), (208, 222, 225, 207), (225, 228, 217), (222, 228, 225), (223, 224, 226), (224, 216, 226), (218, 230, 226), (216, 218, 226), (218, 220, 230), (219, 228, 231), (219, 217, 228), (219, 231, 221), (221, 231, 230, 220), (231, 228, 229, 227), (226, 230, 233, 232), (229, 212, 227), (212, 214, 227), (210, 212, 229), (222, 210, 229), (213, 232, 233), (213, 211, 232), (213, 233, 215), (215, 233, 227, 214), (211, 223, 232)])
_uv = me_sawtable.uv_layers.new(name='UVMap')
_uv.uv.foreach_set('vector', [0.2427, 0.6568, 0.2427, 0.6568, 0.2427, 0.6568, 0.2427, 0.6568, 0.2427, 0.6568, 0.2427, 0.6568, 0.2427, 0.6568, 0.2427, 0.6568, 0.2427, 0.6568, 0.2427, 0.6568, 0.2427, 0.6568, 0.2427, 0.6568, 0.2427, 0.6568, 0.2427, 0.6568, 0.2427, 0.6568, 0.2427, 0.6568, 0.2427, 0.6568, 0.2427, 0.6568, 0.2427, 0.6568, 0.2427, 0.6568, 0.2427, 0.6568, 0.2427, 0.6568, 0.2427, 0.6568, 0.2427, 0.6568, 0.2427, 0.6568, 0.2427, 0.6568, 0.2427, 0.6568, 0.2427, 0.6568, 0.2427, 0.6568, 0.2427, 0.6568, 0.2427, 0.6568, 0.2427, 0.6568, 0.2427, 0.6568, 0.2427, 0.6568, 0.2427, 0.6568, 0.2427, 0.6568, 0.2427, 0.6568, 0.2427, 0.6568, 0.2427, 0.6568, 0.2427, 0.6568, 0.2427, 0.6568, 0.2427, 0.6568, 0.2427, 0.6568, 0.2427, 0.6568, 0.2427, 0.6568, 0.2427, 0.6568, 0.2427, 0.6568, 0.2427, 0.6568, 0.2428, 0.6491, 0.2428, 0.6491, 0.2428, 0.6491, 0.2428, 0.6491, 0.2428, 0.6491, 0.2427, 0.6568, 0.2427, 0.6568, 0.2427, 0.6568, 0.2427, 0.6568, 0.2427, 0.6568, 0.2427, 0.6568, 0.2427, 0.6568, 0.2427, 0.6568, 0.2427, 0.6568, 0.2427, 0.6568, 0.2427, 0.6568, 0.2427, 0.6568, 0.2427, 0.6568, 0.2427, 0.6568, 0.2427, 0.6568, 0.2427, 0.6568, 0.2427, 0.6568, 0.2428, 0.6491, 0.2428, 0.6491, 0.2428, 0.6491, 0.2428, 0.6491, 0.2428, 0.6491, 0.2427, 0.6568, 0.2427, 0.6568, 0.2427, 0.6568, 0.2427, 0.6568, 0.2427, 0.6568, 0.2427, 0.6568, 0.2427, 0.6568, 0.2427, 0.6568, 0.2427, 0.6568, 0.2427, 0.6568, 0.2427, 0.6568, 0.2427, 0.6568, 0.2427, 0.6568, 0.2427, 0.6568, 0.2427, 0.6568, 0.2427, 0.6568, 0.2427, 0.6568, 0.2427, 0.6568, 0.2427, 0.6568, 0.2427, 0.6568, 0.2427, 0.6568, 0.2427, 0.6568, 0.2427, 0.6568, 0.2427, 0.6568, 0.2427, 0.6568, 0.2427, 0.6568, 0.2427, 0.6568, 0.2427, 0.6568, 0.2427, 0.6568, 0.2427, 0.6568, 0.2427, 0.6568, 0.2427, 0.6568, 0.2427, 0.6568, 0.2427, 0.6568, 0.2427, 0.6568, 0.2427, 0.6568, 0.2427, 0.6568, 0.2427, 0.6568, 0.2427, 0.6568, 0.2427, 0.6568, 0.2427, 0.6568, 0.2427, 0.6568, 0.2427, 0.6568, 0.2427, 0.6568, 0.2427, 0.6568, 0.2427, 0.6568, 0.2427, 0.6568, 0.2427, 0.6568, 0.2427, 0.6568, 0.2427, 0.6568, 0.2427, 0.6568, 0.2427, 0.6568, 0.2427, 0.6568, 0.2427, 0.6568, 0.2427, 0.6568, 0.2427, 0.6568, 0.2427, 0.6568, 0.2427, 0.6568, 0.2427, 0.6568, 0.2427, 0.6568, 0.2427, 0.6568, 0.2427, 0.6568, 0.2427, 0.6568, 0.2427, 0.6568, 0.2427, 0.6568, 0.2427, 0.6568, 0.2427, 0.6568, 0.2427, 0.6568, 0.2427, 0.6568, 0.2428, 0.6491, 0.2428, 0.6491, 0.2428, 0.6491, 0.2428, 0.6491, 0.2427, 0.6568, 0.2427, 0.6568, 0.2427, 0.6568, 0.2427, 0.6568, 0.2427, 0.6568, 0.2427, 0.6568, 0.2427, 0.6568, 0.2427, 0.6568, 0.2427, 0.6568, 0.2427, 0.6568, 0.2427, 0.6568, 0.2427, 0.6568, 0.2427, 0.6568, 0.2427, 0.6568, 0.2427, 0.6568, 0.2427, 0.6568, 0.2427, 0.6568, 0.2427, 0.6568, 0.2427, 0.6568, 0.2427, 0.6568, 0.2427, 0.6568, 0.2427, 0.6568, 0.2427, 0.6568, 0.2427, 0.6568, 0.2427, 0.6568, 0.2427, 0.6568, 0.2427, 0.6568, 0.2427, 0.6568, 0.2427, 0.6568, 0.2427, 0.6568, 0.2427, 0.6568, 0.2427, 0.6568, 0.2427, 0.6568, 0.2427, 0.6568, 0.2427, 0.6568, 0.2427, 0.6568, 0.2427, 0.6568, 0.2427, 0.6568, 0.2427, 0.6568, 0.2427, 0.6568, 0.2428, 0.6491, 0.2428, 0.6491, 0.2428, 0.6491, 0.2428, 0.6491, 0.2427, 0.6568, 0.2427, 0.6568, 0.2427, 0.6568, 0.2427, 0.6568, 0.2427, 0.6568, 0.2427, 0.6568, 0.2427, 0.6568, 0.2427, 0.6568, 0.2427, 0.6568, 0.2427, 0.6568, 0.2427, 0.6568, 0.2427, 0.6568, 0.2427, 0.6568, 0.2427, 0.6568, 0.2427, 0.6568, 0.2427, 0.6568, 0.2427, 0.6568, 0.2427, 0.6568, 0.2427, 0.6568, 0.2427, 0.6568, 0.2427, 0.6568, 0.2427, 0.6568, 0.2427, 0.6568, 0.2427, 0.6568, 0.2427, 0.6568, 0.2427, 0.6568, 0.2427, 0.6568, 0.2427, 0.6568, 0.2427, 0.6568, 0.2427, 0.6568, 0.2427, 0.6568, 0.2427, 0.6568, 0.2427, 0.6568, 0.2427, 0.6568, 0.2427, 0.6568, 0.2427, 0.6568, 0.2427, 0.6568, 0.2427, 0.6568, 0.2427, 0.6568, 0.2427, 0.6568, 0.2427, 0.6568, 0.2427, 0.6568, 0.2427, 0.6568, 0.2427, 0.6568, 0.2427, 0.6568, 0.2427, 0.6568, 0.2427, 0.6568, 0.2427, 0.6568, 0.2427, 0.6568, 0.2427, 0.6568, 0.2427, 0.6568, 0.2427, 0.6568, 0.2427, 0.6568, 0.2427, 0.6568, 0.2427, 0.6568, 0.2427, 0.6568, 0.2427, 0.6568, 0.2427, 0.6568, 0.2427, 0.6568, 0.2427, 0.6568, 0.2427, 0.6568, 0.2427, 0.6568, 0.2427, 0.6568, 0.2427, 0.6568, 0.2427, 0.6568, 0.2427, 0.6568, 0.2427, 0.6568, 0.2427, 0.6568, 0.2427, 0.6568, 0.2427, 0.6568, 0.2427, 0.6568, 0.2427, 0.6568, 0.2427, 0.6568, 0.2427, 0.6568, 0.2427, 0.6568, 0.2427, 0.6568, 0.2427, 0.6568, 0.2427, 0.6568, 0.2427, 0.6568, 0.2427, 0.6568, 0.2427, 0.6568, 0.2427, 0.6568, 0.2427, 0.6568, 0.2427, 0.6568, 0.2427, 0.6568, 0.2427, 0.6568, 0.2427, 0.6568, 0.2427, 0.6568, 0.2427, 0.6568, 0.2427, 0.6568, 0.2427, 0.6568, 0.2427, 0.6568, 0.2427, 0.6568, 0.2427, 0.6568, 0.2427, 0.6568, 0.2427, 0.6568, 0.2427, 0.6568, 0.2427, 0.6568, 0.2427, 0.6568, 0.2427, 0.6568, 0.2427, 0.6568, 0.2427, 0.6568, 0.2427, 0.6568, 0.2427, 0.6568, 0.2427, 0.6568, 0.2427, 0.6568, 0.2427, 0.6568, 0.2427, 0.6568, 0.2427, 0.6568, 0.2427, 0.6568, 0.2427, 0.6568, 0.2427, 0.6568, 0.2427, 0.6568, 0.2427, 0.6568, 0.2427, 0.6568, 0.2427, 0.6568, 0.2427, 0.6568, 0.2427, 0.6568, 0.2427, 0.6568, 0.2427, 0.6568, 0.2427, 0.6568, 0.2427, 0.6568, 0.2427, 0.6568, 0.2427, 0.6568, 0.2427, 0.6568, 0.2427, 0.6568, 0.2427, 0.6568, 0.2427, 0.6568, 0.2427, 0.6568, 0.2427, 0.6568, 0.2427, 0.6568, 0.2427, 0.6568, 0.2427, 0.6568, 0.2427, 0.6568, 0.2427, 0.6568, 0.2427, 0.6568, 0.2427, 0.6568, 0.2427, 0.6568, 0.2427, 0.6568, 0.2427, 0.6568, 0.2427, 0.6568, 0.2427, 0.6568, 0.2427, 0.6568, 0.2427, 0.6568, 0.2427, 0.6568, 0.2427, 0.6568, 0.2427, 0.6568, 0.2427, 0.6568, 0.2427, 0.6568, 0.2427, 0.6568, 0.2427, 0.6568, 0.2427, 0.6568, 0.2427, 0.6568, 0.2427, 0.6568, 0.2427, 0.6568, 0.2427, 0.6568, 0.2427, 0.6568, 0.2427, 0.6568, 0.2427, 0.6568, 0.2427, 0.6568, 0.2427, 0.6568, 0.2427, 0.6568, 0.2427, 0.6568, 0.2427, 0.6568, 0.2427, 0.6568, 0.2427, 0.6568, 0.2427, 0.6568, 0.2427, 0.6568, 0.2427, 0.6568, 0.2427, 0.6568, 0.2427, 0.6568, 0.2427, 0.6568, 0.2427, 0.6568, 0.2427, 0.6568, 0.2427, 0.6568, 0.2427, 0.6568, 0.2427, 0.6568, 0.2427, 0.6568, 0.2427, 0.6568, 0.2427, 0.6568, 0.2427, 0.6568, 0.2427, 0.6568, 0.2427, 0.6568, 0.2427, 0.6568, 0.2427, 0.6568, 0.2427, 0.6568, 0.2427, 0.6568, 0.2427, 0.6568, 0.2427, 0.6568, 0.2427, 0.6568, 0.2427, 0.6568, 0.2427, 0.6568, 0.2427, 0.6568, 0.2427, 0.6568, 0.2427, 0.6568, 0.2427, 0.6568, 0.2427, 0.6568, 0.2427, 0.6568, 0.2427, 0.6568, 0.2427, 0.6568, 0.2427, 0.6568, 0.2427, 0.6568, 0.2427, 0.6568, 0.2427, 0.6568, 0.2427, 0.6568, 0.2427, 0.6568, 0.2427, 0.6568, 0.2427, 0.6568, 0.2427, 0.6568, 0.2427, 0.6568, 0.2427, 0.6568, 0.2427, 0.6568, 0.2427, 0.6568, 0.2427, 0.6568, 0.2427, 0.6568, 0.2427, 0.6568, 0.2427, 0.6568, 0.2427, 0.6568, 0.2427, 0.6568, 0.2427, 0.6568, 0.2427, 0.6568, 0.2427, 0.6568, 0.2427, 0.6568, 0.2427, 0.6568, 0.2427, 0.6568, 0.2427, 0.6568, 0.2427, 0.6568, 0.2427, 0.6568, 0.2427, 0.6568, 0.2427, 0.6568, 0.2427, 0.6568, 0.2427, 0.6568, 0.2427, 0.6568, 0.2427, 0.6568, 0.2427, 0.6568, 0.2427, 0.6568, 0.2427, 0.6568, 0.2427, 0.6568, 0.2427, 0.6568, 0.2427, 0.6568, 0.2427, 0.6568, 0.2427, 0.6568, 0.2427, 0.6568, 0.2427, 0.6568, 0.2427, 0.6568, 0.2427, 0.6568, 0.2427, 0.6568, 0.2427, 0.6568, 0.2427, 0.6568, 0.2427, 0.6568, 0.2427, 0.6568, 0.2427, 0.6568, 0.2427, 0.6568, 0.2427, 0.6568, 0.2427, 0.6568, 0.2427, 0.6568, 0.2427, 0.6568, 0.2427, 0.6568, 0.4201, 0.9746, 0.4201, 0.9746, 0.4201, 0.9746, 0.4201, 0.9746, 0.4201, 0.9746, 0.4201, 0.9746, 0.4201, 0.9746, 0.4201, 0.9746, 0.4201, 0.9746, 0.4201, 0.9746, 0.4201, 0.9746, 0.4201, 0.9746, 0.4201, 0.9746, 0.4201, 0.9746, 0.4201, 0.9746, 0.4201, 0.9746, 0.4201, 0.9746, 0.4201, 0.9746, 0.4201, 0.9746, 0.4201, 0.9746, 0.4201, 0.9746, 0.4201, 0.9746, 0.4201, 0.9746, 0.4201, 0.9746, 0.4201, 0.9746, 0.4201, 0.9746, 0.4201, 0.9746, 0.4201, 0.9746, 0.4201, 0.9746, 0.4201, 0.9746, 0.4201, 0.9746, 0.4201, 0.9746, 0.4201, 0.9746, 0.4201, 0.9746, 0.4201, 0.9746, 0.4201, 0.9746, 0.4201, 0.9746, 0.4201, 0.9746, 0.4201, 0.9746, 0.4201, 0.9746, 0.4201, 0.9746, 0.4201, 0.9746, 0.4201, 0.9746, 0.4201, 0.9746, 0.4201, 0.9746, 0.4201, 0.9746, 0.4201, 0.9746, 0.4201, 0.9746, 0.4201, 0.9746, 0.4201, 0.9746, 0.4201, 0.9746, 0.4201, 0.9746, 0.4201, 0.9746, 0.4201, 0.9746, 0.4201, 0.9746, 0.4201, 0.9746, 0.4201, 0.9746, 0.4201, 0.9746, 0.4201, 0.9746, 0.4201, 0.9746, 0.4201, 0.9746, 0.4201, 0.9746, 0.4201, 0.9746, 0.4201, 0.9746, 0.4201, 0.9746, 0.4201, 0.9746, 0.4201, 0.9746, 0.4201, 0.9746, 0.4201, 0.9746, 0.4201, 0.9746, 0.4201, 0.9746, 0.4201, 0.9746, 0.4201, 0.9746, 0.4201, 0.9746, 0.4201, 0.9746, 0.4201, 0.9746, 0.4201, 0.9746, 0.4201, 0.9746, 0.4201, 0.9746, 0.4201, 0.9746, 0.4201, 0.9746, 0.4201, 0.9746, 0.4201, 0.9746, 0.4201, 0.9746, 0.4201, 0.9746, 0.4201, 0.9746, 0.4201, 0.9746, 0.4201, 0.9746, 0.4201, 0.9746, 0.4201, 0.9746, 0.4201, 0.9746, 0.4201, 0.9746, 0.4201, 0.9746, 0.4201, 0.9746, 0.4201, 0.9746, 0.4201, 0.9746, 0.4201, 0.9746, 0.4201, 0.9746, 0.4201, 0.9746, 0.4201, 0.9746, 0.4201, 0.9746, 0.4201, 0.9746, 0.4201, 0.9746, 0.4201, 0.9746, 0.4201, 0.9746, 0.4201, 0.9746, 0.4201, 0.9746, 0.4201, 0.9746, 0.4199, 0.9666, 0.4199, 0.9666, 0.4199, 0.9666, 0.4199, 0.9666, 0.4199, 0.9666, 0.4199, 0.9666, 0.4199, 0.9666, 0.4199, 0.9666, 0.4201, 0.9746, 0.4201, 0.9746, 0.4201, 0.9746, 0.4201, 0.9746, 0.4201, 0.9746, 0.4201, 0.9746, 0.4201, 0.9746, 0.4201, 0.9746, 0.4201, 0.9746, 0.4201, 0.9746, 0.4201, 0.9746, 0.4201, 0.9746, 0.4201, 0.9746, 0.4201, 0.9746, 0.4201, 0.9746, 0.4201, 0.9746, 0.4201, 0.9746, 0.4201, 0.9746, 0.4201, 0.9746, 0.4201, 0.9746, 0.4199, 0.9666, 0.4199, 0.9666, 0.4199, 0.9666, 0.4199, 0.9666, 0.4201, 0.9746, 0.4201, 0.9746, 0.4201, 0.9746, 0.4201, 0.9746, 0.4201, 0.9746, 0.4201, 0.9746, 0.4201, 0.9746, 0.4201, 0.9746, 0.4201, 0.9746, 0.4201, 0.9746, 0.4201, 0.9746, 0.4201, 0.9746, 0.4201, 0.9746, 0.4201, 0.9746, 0.4201, 0.9746, 0.4201, 0.9746, 0.4201, 0.9746, 0.4201, 0.9746, 0.4201, 0.9746, 0.4201, 0.9746, 0.4199, 0.9666, 0.4199, 0.9666, 0.4199, 0.9666, 0.4199, 0.9666, 0.4201, 0.9746, 0.4201, 0.9746, 0.4201, 0.9746, 0.4201, 0.9746, 0.4201, 0.9746, 0.4201, 0.9746, 0.4201, 0.9746, 0.4201, 0.9746, 0.4201, 0.9746, 0.4201, 0.9746, 0.4201, 0.9746, 0.4201, 0.9746, 0.4201, 0.9746, 0.4201, 0.9746, 0.4201, 0.9746, 0.4201, 0.9746, 0.4201, 0.9746, 0.4201, 0.9746, 0.4201, 0.9746, 0.4201, 0.9746, 0.4201, 0.9746, 0.4201, 0.9746, 0.4201, 0.9746, 0.4201, 0.9746, 0.4201, 0.9746, 0.4201, 0.9746, 0.4201, 0.9746, 0.4201, 0.9746, 0.4201, 0.9746, 0.4201, 0.9746, 0.4201, 0.9746, 0.4201, 0.9746, 0.4201, 0.9746, 0.4201, 0.9746, 0.4201, 0.9746, 0.4201, 0.9746, 0.4201, 0.9746, 0.4201, 0.9746, 0.4201, 0.9746, 0.4201, 0.9746, 0.4201, 0.9746, 0.4201, 0.9746, 0.4201, 0.9746, 0.4201, 0.9746, 0.4201, 0.9746, 0.4201, 0.9746, 0.4201, 0.9746, 0.4201, 0.9746, 0.4201, 0.9746, 0.4201, 0.9746, 0.4201, 0.9746, 0.4201, 0.9746, 0.4201, 0.9746, 0.4201, 0.9746, 0.4201, 0.9746, 0.4201, 0.9746, 0.4201, 0.9746, 0.4201, 0.9746, 0.4201, 0.9746, 0.4201, 0.9746, 0.4201, 0.9746, 0.4201, 0.9746, 0.4201, 0.9746, 0.4201, 0.9746, 0.4201, 0.9746, 0.4201, 0.9746, 0.4201, 0.9746, 0.4201, 0.9746, 0.4201, 0.9746, 0.4201, 0.9746, 0.4201, 0.9746, 0.4201, 0.9746, 0.4201, 0.9746, 0.4201, 0.9746, 0.4201, 0.9746, 0.4201, 0.9746, 0.4201, 0.9746, 0.4201, 0.9746, 0.4201, 0.9746, 0.4201, 0.9746, 0.4201, 0.9746, 0.4201, 0.9746, 0.4201, 0.9746, 0.4201, 0.9746, 0.4201, 0.9746, 0.4201, 0.9746, 0.4201, 0.9746, 0.4201, 0.9746, 0.4201, 0.9746, 0.4201, 0.9746, 0.4201, 0.9746, 0.4201, 0.9746, 0.4201, 0.9746, 0.4201, 0.9746, 0.4201, 0.9746, 0.4201, 0.9746, 0.4201, 0.9746, 0.4201, 0.9746, 0.4201, 0.9746, 0.4201, 0.9746, 0.4201, 0.9746, 0.4201, 0.9746, 0.4201, 0.9746, 0.4201, 0.9746, 0.4201, 0.9746, 0.4201, 0.9746, 0.4201, 0.9746, 0.4201, 0.9746, 0.4201, 0.9746, 0.4201, 0.9746, 0.4201, 0.9746, 0.4201, 0.9746, 0.4201, 0.9746, 0.4201, 0.9746, 0.4201, 0.9746, 0.4201, 0.9746, 0.4201, 0.9746, 0.4201, 0.9746, 0.4201, 0.9746, 0.4201, 0.9746, 0.4199, 0.9666, 0.4199, 0.9666, 0.4199, 0.9666, 0.4199, 0.9666, 0.4199, 0.9666, 0.4199, 0.9666, 0.4199, 0.9666, 0.4199, 0.9666, 0.4201, 0.9746, 0.4201, 0.9746, 0.4201, 0.9746, 0.4201, 0.9746, 0.4201, 0.9746, 0.4201, 0.9746, 0.4201, 0.9746, 0.4201, 0.9746, 0.4201, 0.9746, 0.4201, 0.9746, 0.4201, 0.9746, 0.4201, 0.9746, 0.4201, 0.9746, 0.4201, 0.9746, 0.4201, 0.9746, 0.4201, 0.9746, 0.4201, 0.9746, 0.4201, 0.9746, 0.4201, 0.9746, 0.4201, 0.9746, 0.4199, 0.9666, 0.4199, 0.9666, 0.4199, 0.9666, 0.4199, 0.9666, 0.4201, 0.9746, 0.4201, 0.9746, 0.4201, 0.9746, 0.4201, 0.9746, 0.4201, 0.9746, 0.4201, 0.9746, 0.4201, 0.9746, 0.4201, 0.9746, 0.4201, 0.9746, 0.4201, 0.9746, 0.4201, 0.9746, 0.4201, 0.9746, 0.4201, 0.9746, 0.4201, 0.9746, 0.4201, 0.9746, 0.4201, 0.9746, 0.4201, 0.9746, 0.4201, 0.9746, 0.4201, 0.9746, 0.4201, 0.9746, 0.4199, 0.9666, 0.4199, 0.9666, 0.4199, 0.9666, 0.4199, 0.9666, 0.4201, 0.9746, 0.4201, 0.9746, 0.4201, 0.9746, 0.4201, 0.9746, 0.4201, 0.9746, 0.4201, 0.9746, 0.4201, 0.9746, 0.4201, 0.9746, 0.4201, 0.9746, 0.4201, 0.9746, 0.4201, 0.9746, 0.4201, 0.9746, 0.2427, 0.6568, 0.2427, 0.6568, 0.2427, 0.6568, 0.2427, 0.6568, 0.2427, 0.6568, 0.2427, 0.6568, 0.2427, 0.6568, 0.2427, 0.6568, 0.2427, 0.6568, 0.2427, 0.6568, 0.2427, 0.6568, 0.2427, 0.6568, 0.2427, 0.6568, 0.2427, 0.6568, 0.2427, 0.6568, 0.2427, 0.6568, 0.2427, 0.6568, 0.2427, 0.6568, 0.2427, 0.6568, 0.2427, 0.6568, 0.2427, 0.6568, 0.2427, 0.6568, 0.2427, 0.6568, 0.2427, 0.6568, 0.2427, 0.6568, 0.2427, 0.6568, 0.2427, 0.6568, 0.2427, 0.6568, 0.2427, 0.6568, 0.2427, 0.6568, 0.2427, 0.6568, 0.2427, 0.6568, 0.2427, 0.6568, 0.2427, 0.6568, 0.2427, 0.6568, 0.2427, 0.6568, 0.2427, 0.6568, 0.2427, 0.6568, 0.2427, 0.6568, 0.2427, 0.6568, 0.2427, 0.6568, 0.2427, 0.6568, 0.2427, 0.6568, 0.2427, 0.6568, 0.2427, 0.6568, 0.2427, 0.6568, 0.2427, 0.6568, 0.2427, 0.6568, 0.2427, 0.6568, 0.2427, 0.6568, 0.2427, 0.6568, 0.2427, 0.6568, 0.2427, 0.6568, 0.2427, 0.6568, 0.2427, 0.6568, 0.2427, 0.6568, 0.2427, 0.6568, 0.2427, 0.6568, 0.2427, 0.6568, 0.2427, 0.6568, 0.2427, 0.6568, 0.2427, 0.6568, 0.2427, 0.6568, 0.2427, 0.6568, 0.2427, 0.6568, 0.2427, 0.6568, 0.2427, 0.6568, 0.2427, 0.6568, 0.01487, 0.9836, 0.01487, 0.9836, 0.01487, 0.9836, 0.01487, 0.9836, 0.01487, 0.9836, 0.01487, 0.9836, 0.01487, 0.9836, 0.01487, 0.9836, 0.01487, 0.9836, 0.01487, 0.9836, 0.01487, 0.9836, 0.01487, 0.9836, 0.01487, 0.9836, 0.01487, 0.9836, 0.01487, 0.9836, 0.01487, 0.9836, 0.01487, 0.9836, 0.01487, 0.9836, 0.01487, 0.9836, 0.01487, 0.9836, 0.01487, 0.9836, 0.01487, 0.9836, 0.01487, 0.9836, 0.01487, 0.9836, 0.01487, 0.9836, 0.01487, 0.9836, 0.01487, 0.9836, 0.01487, 0.9836, 0.01487, 0.9836, 0.01487, 0.9836, 0.01487, 0.9836, 0.01487, 0.9836, 0.01487, 0.9836, 0.01487, 0.9836, 0.01487, 0.9836, 0.01487, 0.9836, 0.01487, 0.9836, 0.01487, 0.9836, 0.01487, 0.9836, 0.01487, 0.9836, 0.01487, 0.9836, 0.01487, 0.9836, 0.01487, 0.9836, 0.01487, 0.9836, 0.01487, 0.9836, 0.01487, 0.9836, 0.01487, 0.9836, 0.01487, 0.9836, 0.01487, 0.9836, 0.01487, 0.9836, 0.01487, 0.9836, 0.01487, 0.9836, 0.01487, 0.9836, 0.01487, 0.9836, 0.01487, 0.9836, 0.01487, 0.9836, 0.01487, 0.9836, 0.01487, 0.9836, 0.01487, 0.9836, 0.01487, 0.9836, 0.01487, 0.9836, 0.01487, 0.9836, 0.01487, 0.9836, 0.01487, 0.9836, 0.01487, 0.9836, 0.01487, 0.9836, 0.01487, 0.9836, 0.01487, 0.9836, 0.01487, 0.9836, 0.01487, 0.9836, 0.01487, 0.9836, 0.01487, 0.9836, 0.01487, 0.9836, 0.01487, 0.9836, 0.01487, 0.9836, 0.01487, 0.9836, 0.01487, 0.9836, 0.01487, 0.9836, 0.01487, 0.9836, 0.01487, 0.9836, 0.01487, 0.9836, 0.01487, 0.9836, 0.01487, 0.9836, 0.01487, 0.9836, 0.01487, 0.9836, 0.01487, 0.9836, 0.01487, 0.9836, 0.01487, 0.9836, 0.01487, 0.9836, 0.01487, 0.9836, 0.01487, 0.9836, 0.01487, 0.9836, 0.01487, 0.9836, 0.01487, 0.9836, 0.01487, 0.9836, 0.01487, 0.9836, 0.01487, 0.9836, 0.01487, 0.9836, 0.01487, 0.9836, 0.01487, 0.9836, 0.01487, 0.9836, 0.01487, 0.9836, 0.01487, 0.9836, 0.01487, 0.9836, 0.01487, 0.9836, 0.01487, 0.9836, 0.01487, 0.9836, 0.01487, 0.9836, 0.01487, 0.9836, 0.01487, 0.9836, 0.01487, 0.9836, 0.01487, 0.9836, 0.01487, 0.9836, 0.01487, 0.9836])
me_sawtable.materials.append(mat_lookupmaterial)
me_sawtable.use_remesh_preserve_volume = False
me_sawtable.use_remesh_preserve_attributes = False
me_sawtable.use_mirror_vertex_groups = False
me_sawtable.update()

# ---- objects
ob_circularsaw = bpy.data.objects.new('CircularSaw', me_circularsaw)
ob_sawtable = bpy.data.objects.new('SawTable', me_sawtable)

# ---- transforms, parenting, visibility, modifiers, constraints
ob_circularsaw.location = (0.0, 0.0, 0.17)
ob_circularsaw.lineart.crease_threshold = 0.0
ob_sawtable.location = (-2.384e-07, 0.0, 0.0)
ob_sawtable.lineart.crease_threshold = 0.0

# ---- collection membership
col_collection_1.objects.link(ob_circularsaw)
col_collection_1.objects.link(ob_sawtable)

# ---- scene / render settings (as saved in the file)
scene.frame_start = 1; scene.frame_end = 250; scene.frame_set(1)
scene.render.engine = 'BLENDER_EEVEE_NEXT'
scene.render.resolution_percentage = 50
scene.render.dither_intensity = 0.0
scene.cycles.use_denoising = False
scene.cycles.samples = 128
scene.cycles.sampling_pattern = 'TABULATED_SOBOL'
scene.cycles.use_adaptive_sampling = False
scene.cycles.use_light_tree = False
scene.cycles.blur_glossy = 0.0
scene.cycles.sample_clamp_indirect = 0.0
scene.view_settings.view_transform = 'Standard'
bpy.context.view_layer.update()

# ---- added for rendering (the .blend has no active camera and no usable light): camera, sun
cam_auto = bpy.data.cameras.new('AutoCamera')
cam_auto.lens = 50.0
cam_auto.sensor_width = 36.0
cam_auto.clip_end = 1000.0
ob_auto_camera = bpy.data.objects.new('AutoCamera', cam_auto)
scene.collection.objects.link(ob_auto_camera)
ob_auto_camera.location = (2.70147, -3.27776, 1.98517)
ob_auto_camera.rotation_euler = (1.09748, -7.21219e-08, 0.694738)
scene.camera = ob_auto_camera
light_auto_sun = bpy.data.lights.new('AutoSun', 'SUN')
light_auto_sun.energy = 3.0
light_auto_sun.angle = 0.0523599
ob_auto_sun = bpy.data.objects.new('AutoSun', light_auto_sun)
scene.collection.objects.link(ob_auto_sun)
ob_auto_sun.rotation_euler = (0.872665, 0.174533, 0.523599)
bpy.context.view_layer.update()
